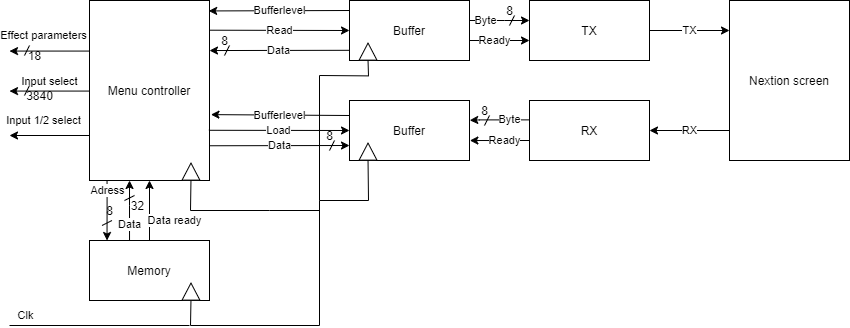

The diagram above was exported from draw.io. Its source (the exported page's mxGraphModel, read from the mxfile embedded in the PNG):
<mxGraphModel dx="2844" dy="1644" grid="1" gridSize="5" guides="1" tooltips="1" connect="1" arrows="1" fold="1" page="1" pageScale="1" pageWidth="850" pageHeight="1100" math="0" shadow="0">
  <root>
    <mxCell id="0" />
    <mxCell id="1" parent="0" />
    <mxCell id="2" value="" style="group" vertex="1" connectable="0" parent="1">
      <mxGeometry x="340" y="480" width="480" height="220" as="geometry" />
    </mxCell>
    <mxCell id="3" value="" style="group" vertex="1" connectable="0" parent="2">
      <mxGeometry x="100" y="100" width="300" height="140" as="geometry" />
    </mxCell>
    <mxCell id="4" value="" style="group" vertex="1" connectable="0" parent="3">
      <mxGeometry width="300" height="60" as="geometry" />
    </mxCell>
    <mxCell id="5" value="" style="group" vertex="1" connectable="0" parent="4">
      <mxGeometry width="300" height="60" as="geometry" />
    </mxCell>
    <mxCell id="6" value="RX" style="rounded=0;whiteSpace=wrap;html=1;" vertex="1" parent="5">
      <mxGeometry x="180" width="120" height="60" as="geometry" />
    </mxCell>
    <mxCell id="7" value="Buffer" style="rounded=0;whiteSpace=wrap;html=1;" vertex="1" parent="5">
      <mxGeometry width="120" height="60" as="geometry" />
    </mxCell>
    <mxCell id="8" value="" style="triangle;whiteSpace=wrap;html=1;rotation=-90;" vertex="1" parent="5">
      <mxGeometry x="10" y="42.18" width="17.05" height="17.82" as="geometry" />
    </mxCell>
    <mxCell id="9" value="Ready" style="edgeStyle=orthogonalEdgeStyle;rounded=0;orthogonalLoop=1;jettySize=auto;html=1;exitX=0;exitY=0.75;exitDx=0;exitDy=0;entryX=1.003;entryY=0.667;entryDx=0;entryDy=0;entryPerimeter=0;" edge="1" parent="5">
      <mxGeometry x="-0.0718" relative="1" as="geometry">
        <mxPoint x="180" y="45" as="sourcePoint" />
        <mxPoint x="120.36000000000013" y="40.020000000000095" as="targetPoint" />
        <Array as="points">
          <mxPoint x="180" y="40" />
        </Array>
        <mxPoint as="offset" />
      </mxGeometry>
    </mxCell>
    <mxCell id="10" value="Byte" style="edgeStyle=orthogonalEdgeStyle;rounded=0;orthogonalLoop=1;jettySize=auto;html=1;exitX=-0.002;exitY=0.323;exitDx=0;exitDy=0;exitPerimeter=0;entryX=1.002;entryY=0.33;entryDx=0;entryDy=0;entryPerimeter=0;" edge="1" parent="5">
      <mxGeometry x="0.6718" y="30" relative="1" as="geometry">
        <mxPoint x="179.76" y="19.37999999999988" as="sourcePoint" />
        <mxPoint x="120.24000000000001" y="19.799999999999955" as="targetPoint" />
        <Array as="points">
          <mxPoint x="130" y="19" />
        </Array>
        <mxPoint x="29" y="-30" as="offset" />
      </mxGeometry>
    </mxCell>
    <mxCell id="11" value="" style="endArrow=none;html=1;" edge="1" parent="5">
      <mxGeometry width="50" height="50" relative="1" as="geometry">
        <mxPoint x="135" y="25" as="sourcePoint" />
        <mxPoint x="140" y="15" as="targetPoint" />
      </mxGeometry>
    </mxCell>
    <mxCell id="12" value="8" style="text;html=1;align=center;verticalAlign=middle;resizable=0;points=[];autosize=1;" vertex="1" parent="5">
      <mxGeometry x="125" width="20" height="20" as="geometry" />
    </mxCell>
    <mxCell id="13" value="" style="endArrow=none;html=1;" edge="1" parent="2">
      <mxGeometry width="50" height="50" relative="1" as="geometry">
        <mxPoint x="80" y="150" as="sourcePoint" />
        <mxPoint x="85" y="140" as="targetPoint" />
      </mxGeometry>
    </mxCell>
    <mxCell id="14" value="8" style="text;html=1;align=center;verticalAlign=middle;resizable=0;points=[];autosize=1;" vertex="1" parent="2">
      <mxGeometry x="70" y="125" width="20" height="20" as="geometry" />
    </mxCell>
    <mxCell id="15" value="TX" style="rounded=0;whiteSpace=wrap;html=1;" vertex="1" parent="2">
      <mxGeometry x="280" width="120" height="60" as="geometry" />
    </mxCell>
    <mxCell id="16" value="Buffer" style="rounded=0;whiteSpace=wrap;html=1;" vertex="1" parent="2">
      <mxGeometry x="100" width="120" height="60" as="geometry" />
    </mxCell>
    <mxCell id="17" value="Bufferlevel" style="endArrow=classic;html=1;exitX=0;exitY=0.25;exitDx=0;exitDy=0;entryX=0.993;entryY=0.058;entryDx=0;entryDy=0;entryPerimeter=0;" edge="1" parent="2" target="32">
      <mxGeometry width="50" height="50" relative="1" as="geometry">
        <mxPoint x="100" y="10" as="sourcePoint" />
        <mxPoint y="10" as="targetPoint" />
      </mxGeometry>
    </mxCell>
    <mxCell id="18" value="Read" style="endArrow=classic;html=1;entryX=0;entryY=0.5;entryDx=0;entryDy=0;exitX=1.003;exitY=0.165;exitDx=0;exitDy=0;exitPerimeter=0;" edge="1" parent="2" source="32">
      <mxGeometry width="50" height="50" relative="1" as="geometry">
        <mxPoint y="30" as="sourcePoint" />
        <mxPoint x="100" y="30" as="targetPoint" />
      </mxGeometry>
    </mxCell>
    <mxCell id="19" value="TX" style="endArrow=classic;html=1;exitX=1;exitY=0.5;exitDx=0;exitDy=0;" edge="1" parent="2" source="15">
      <mxGeometry width="50" height="50" relative="1" as="geometry">
        <mxPoint x="350" y="95" as="sourcePoint" />
        <mxPoint x="480" y="30" as="targetPoint" />
      </mxGeometry>
    </mxCell>
    <mxCell id="20" value="RX" style="endArrow=classic;html=1;entryX=1;entryY=0.5;entryDx=0;entryDy=0;" edge="1" parent="2" target="6">
      <mxGeometry width="50" height="50" relative="1" as="geometry">
        <mxPoint x="480" y="130" as="sourcePoint" />
        <mxPoint x="390" y="50" as="targetPoint" />
      </mxGeometry>
    </mxCell>
    <mxCell id="21" value="" style="triangle;whiteSpace=wrap;html=1;rotation=-90;" vertex="1" parent="2">
      <mxGeometry x="110" y="42.17999999999995" width="17.05" height="17.82" as="geometry" />
    </mxCell>
    <mxCell id="22" value="&lt;br&gt;" style="endArrow=none;html=1;entryX=0;entryY=0.5;entryDx=0;entryDy=0;rounded=0;" edge="1" parent="2">
      <mxGeometry width="50" height="50" relative="1" as="geometry">
        <mxPoint x="70" y="75" as="sourcePoint" />
        <mxPoint x="118.52499999999998" y="60.00499999999988" as="targetPoint" />
        <Array as="points">
          <mxPoint x="119" y="75.38999999999999" />
        </Array>
      </mxGeometry>
    </mxCell>
    <mxCell id="23" value="Byte" style="edgeStyle=orthogonalEdgeStyle;rounded=0;orthogonalLoop=1;jettySize=auto;html=1;" edge="1" parent="2">
      <mxGeometry x="0.1667" y="-20" relative="1" as="geometry">
        <mxPoint x="220" y="20" as="sourcePoint" />
        <mxPoint x="280" y="20" as="targetPoint" />
        <Array as="points">
          <mxPoint x="255" y="20" />
          <mxPoint x="255" y="20" />
        </Array>
        <mxPoint x="-20" y="-20" as="offset" />
      </mxGeometry>
    </mxCell>
    <mxCell id="24" value="Ready" style="edgeStyle=orthogonalEdgeStyle;rounded=0;orthogonalLoop=1;jettySize=auto;html=1;" edge="1" parent="2">
      <mxGeometry x="0.3333" y="-15" relative="1" as="geometry">
        <mxPoint x="220" y="40" as="sourcePoint" />
        <mxPoint x="280" y="40" as="targetPoint" />
        <Array as="points">
          <mxPoint x="260" y="40" />
          <mxPoint x="260" y="40" />
        </Array>
        <mxPoint x="-15" y="-15" as="offset" />
      </mxGeometry>
    </mxCell>
    <mxCell id="25" value="" style="endArrow=none;html=1;" edge="1" parent="2">
      <mxGeometry width="50" height="50" relative="1" as="geometry">
        <mxPoint x="260" y="25" as="sourcePoint" />
        <mxPoint x="265" y="15" as="targetPoint" />
      </mxGeometry>
    </mxCell>
    <mxCell id="26" value="8" style="text;html=1;align=center;verticalAlign=middle;resizable=0;points=[];autosize=1;" vertex="1" parent="2">
      <mxGeometry x="250" width="20" height="20" as="geometry" />
    </mxCell>
    <mxCell id="27" value="Data" style="edgeStyle=orthogonalEdgeStyle;rounded=0;orthogonalLoop=1;jettySize=auto;html=1;" edge="1" parent="1">
      <mxGeometry x="0.1667" y="-20" relative="1" as="geometry">
        <mxPoint x="220.02857142857147" y="720" as="sourcePoint" />
        <mxPoint x="220.02857142857147" y="660" as="targetPoint" />
        <Array as="points">
          <mxPoint x="220" y="685" />
          <mxPoint x="220" y="685" />
        </Array>
        <mxPoint x="-20" y="20" as="offset" />
      </mxGeometry>
    </mxCell>
    <mxCell id="28" value="Data ready" style="edgeStyle=orthogonalEdgeStyle;rounded=0;orthogonalLoop=1;jettySize=auto;html=1;" edge="1" source="29" target="32" parent="1">
      <mxGeometry x="-0.3333" y="-25" relative="1" as="geometry">
        <mxPoint as="offset" />
      </mxGeometry>
    </mxCell>
    <mxCell id="29" value="Memory" style="rounded=0;whiteSpace=wrap;html=1;" vertex="1" parent="1">
      <mxGeometry x="180" y="720" width="120" height="60" as="geometry" />
    </mxCell>
    <mxCell id="30" value="" style="endArrow=none;html=1;entryX=0;entryY=0.5;entryDx=0;entryDy=0;rounded=0;exitX=0;exitY=0.5;exitDx=0;exitDy=0;" edge="1" source="45" target="8" parent="1">
      <mxGeometry width="50" height="50" relative="1" as="geometry">
        <mxPoint x="285" y="805" as="sourcePoint" />
        <mxPoint x="475" y="550" as="targetPoint" />
        <Array as="points">
          <mxPoint x="281" y="805" />
          <mxPoint x="410" y="805" />
          <mxPoint x="410" y="680" />
          <mxPoint x="459" y="680" />
        </Array>
      </mxGeometry>
    </mxCell>
    <mxCell id="31" value="Adress" style="edgeStyle=orthogonalEdgeStyle;rounded=0;orthogonalLoop=1;jettySize=auto;html=1;" edge="1" parent="1">
      <mxGeometry x="-0.6667" relative="1" as="geometry">
        <mxPoint x="197.52857142857147" y="660" as="sourcePoint" />
        <mxPoint x="197.52857142857147" y="720" as="targetPoint" />
        <Array as="points">
          <mxPoint x="197.5" y="670" />
          <mxPoint x="197.5" y="670" />
        </Array>
        <mxPoint as="offset" />
      </mxGeometry>
    </mxCell>
    <mxCell id="32" value="Menu controller" style="rounded=0;whiteSpace=wrap;html=1;" vertex="1" parent="1">
      <mxGeometry x="180" y="480" width="120" height="180" as="geometry" />
    </mxCell>
    <mxCell id="33" value="" style="endArrow=none;html=1;" edge="1" parent="1">
      <mxGeometry width="50" height="50" relative="1" as="geometry">
        <mxPoint x="410" y="680" as="sourcePoint" />
        <mxPoint x="410" y="555" as="targetPoint" />
      </mxGeometry>
    </mxCell>
    <mxCell id="34" value="Data" style="endArrow=classic;html=1;entryX=0;entryY=0.75;entryDx=0;entryDy=0;exitX=0.999;exitY=0.807;exitDx=0;exitDy=0;exitPerimeter=0;" edge="1" source="32" target="7" parent="1">
      <mxGeometry width="50" height="50" relative="1" as="geometry">
        <mxPoint x="340" y="625" as="sourcePoint" />
        <mxPoint x="625" y="665" as="targetPoint" />
      </mxGeometry>
    </mxCell>
    <mxCell id="35" value="Load" style="endArrow=classic;html=1;entryX=0;entryY=0.5;entryDx=0;entryDy=0;exitX=0.995;exitY=0.721;exitDx=0;exitDy=0;exitPerimeter=0;" edge="1" source="32" target="7" parent="1">
      <mxGeometry width="50" height="50" relative="1" as="geometry">
        <mxPoint x="320" y="610" as="sourcePoint" />
        <mxPoint x="625" y="665" as="targetPoint" />
      </mxGeometry>
    </mxCell>
    <mxCell id="36" value="Bufferlevel" style="endArrow=classic;html=1;exitX=0;exitY=0.25;exitDx=0;exitDy=0;entryX=1.012;entryY=0.634;entryDx=0;entryDy=0;entryPerimeter=0;" edge="1" source="7" target="32" parent="1">
      <mxGeometry width="50" height="50" relative="1" as="geometry">
        <mxPoint x="575" y="715" as="sourcePoint" />
        <mxPoint x="340" y="595" as="targetPoint" />
      </mxGeometry>
    </mxCell>
    <mxCell id="37" value="Data" style="endArrow=classic;html=1;exitX=-0.005;exitY=0.83;exitDx=0;exitDy=0;exitPerimeter=0;entryX=1;entryY=0.278;entryDx=0;entryDy=0;entryPerimeter=0;" edge="1" source="16" target="32" parent="1">
      <mxGeometry width="50" height="50" relative="1" as="geometry">
        <mxPoint x="330" y="585" as="sourcePoint" />
        <mxPoint x="340" y="530" as="targetPoint" />
      </mxGeometry>
    </mxCell>
    <mxCell id="38" value="8" style="text;html=1;align=center;verticalAlign=middle;resizable=0;points=[];autosize=1;" vertex="1" parent="1">
      <mxGeometry x="305" y="510" width="20" height="20" as="geometry" />
    </mxCell>
    <mxCell id="39" value="" style="endArrow=none;html=1;" edge="1" parent="1">
      <mxGeometry width="50" height="50" relative="1" as="geometry">
        <mxPoint x="315" y="535" as="sourcePoint" />
        <mxPoint x="320" y="525" as="targetPoint" />
      </mxGeometry>
    </mxCell>
    <mxCell id="40" value="" style="endArrow=none;html=1;" edge="1" parent="1">
      <mxGeometry width="50" height="50" relative="1" as="geometry">
        <mxPoint x="215" y="680" as="sourcePoint" />
        <mxPoint x="225" y="675" as="targetPoint" />
      </mxGeometry>
    </mxCell>
    <mxCell id="41" value="" style="endArrow=none;html=1;" edge="1" parent="1">
      <mxGeometry width="50" height="50" relative="1" as="geometry">
        <mxPoint x="192.5" y="705" as="sourcePoint" />
        <mxPoint x="202.5" y="700" as="targetPoint" />
      </mxGeometry>
    </mxCell>
    <mxCell id="42" value="32" style="text;html=1;align=center;verticalAlign=middle;resizable=0;points=[];autosize=1;" vertex="1" parent="1">
      <mxGeometry x="215" y="675" width="25" height="20" as="geometry" />
    </mxCell>
    <mxCell id="43" value="8" style="text;html=1;align=center;verticalAlign=middle;resizable=0;points=[];autosize=1;" vertex="1" parent="1">
      <mxGeometry x="190" y="680" width="20" height="20" as="geometry" />
    </mxCell>
    <mxCell id="44" value="" style="triangle;whiteSpace=wrap;html=1;rotation=-90;" vertex="1" parent="1">
      <mxGeometry x="272.95" y="642.18" width="17.05" height="17.82" as="geometry" />
    </mxCell>
    <mxCell id="45" value="" style="triangle;whiteSpace=wrap;html=1;rotation=-90;" vertex="1" parent="1">
      <mxGeometry x="272.95" y="762.18" width="17.05" height="17.82" as="geometry" />
    </mxCell>
    <mxCell id="46" value="" style="endArrow=none;html=1;exitX=0;exitY=0.5;exitDx=0;exitDy=0;rounded=0;" edge="1" source="44" parent="1">
      <mxGeometry width="50" height="50" relative="1" as="geometry">
        <mxPoint x="460" y="755" as="sourcePoint" />
        <mxPoint x="410" y="690" as="targetPoint" />
        <Array as="points">
          <mxPoint x="281" y="690" />
          <mxPoint x="360" y="690" />
        </Array>
      </mxGeometry>
    </mxCell>
    <mxCell id="47" value="Input select" style="endArrow=classic;html=1;entryX=1;entryY=0.25;entryDx=0;entryDy=0;exitX=0;exitY=0.25;exitDx=0;exitDy=0;" edge="1" parent="1">
      <mxGeometry y="-10" width="50" height="50" relative="1" as="geometry">
        <mxPoint x="180" y="570.5699999999997" as="sourcePoint" />
        <mxPoint x="100" y="570.5699999999997" as="targetPoint" />
        <mxPoint as="offset" />
      </mxGeometry>
    </mxCell>
    <mxCell id="48" value="" style="endArrow=none;html=1;" edge="1" parent="1">
      <mxGeometry width="50" height="50" relative="1" as="geometry">
        <mxPoint x="115" y="535" as="sourcePoint" />
        <mxPoint x="120" y="525" as="targetPoint" />
      </mxGeometry>
    </mxCell>
    <mxCell id="49" value="18" style="text;html=1;align=center;verticalAlign=middle;resizable=0;points=[];autosize=1;" vertex="1" parent="1">
      <mxGeometry x="110" y="525" width="30" height="20" as="geometry" />
    </mxCell>
    <mxCell id="50" value="Effect parameters" style="endArrow=classic;html=1;entryX=1;entryY=0.25;entryDx=0;entryDy=0;exitX=0;exitY=0.25;exitDx=0;exitDy=0;" edge="1" parent="1">
      <mxGeometry x="0.125" y="-16" width="50" height="50" relative="1" as="geometry">
        <mxPoint x="180" y="530.5699999999997" as="sourcePoint" />
        <mxPoint x="100" y="530.5699999999997" as="targetPoint" />
        <mxPoint as="offset" />
      </mxGeometry>
    </mxCell>
    <mxCell id="51" value="" style="endArrow=none;html=1;" edge="1" parent="1">
      <mxGeometry width="50" height="50" relative="1" as="geometry">
        <mxPoint x="115" y="575" as="sourcePoint" />
        <mxPoint x="120" y="565" as="targetPoint" />
      </mxGeometry>
    </mxCell>
    <mxCell id="52" value="3840" style="text;html=1;align=center;verticalAlign=middle;resizable=0;points=[];autosize=1;" vertex="1" parent="1">
      <mxGeometry x="110" y="564.9999999999999" width="40" height="20" as="geometry" />
    </mxCell>
    <mxCell id="53" value="Input 1/2 select" style="endArrow=classic;html=1;exitX=0;exitY=0.75;exitDx=0;exitDy=0;" edge="1" source="32" parent="1">
      <mxGeometry x="0.125" y="-15" width="50" height="50" relative="1" as="geometry">
        <mxPoint x="330" y="650" as="sourcePoint" />
        <mxPoint x="100" y="615" as="targetPoint" />
        <mxPoint as="offset" />
      </mxGeometry>
    </mxCell>
    <mxCell id="54" value="Clk&lt;br&gt;" style="endArrow=none;html=1;" edge="1" parent="1">
      <mxGeometry x="-0.8333" y="10" width="50" height="50" relative="1" as="geometry">
        <mxPoint x="100" y="805" as="sourcePoint" />
        <mxPoint x="280" y="805" as="targetPoint" />
        <mxPoint as="offset" />
      </mxGeometry>
    </mxCell>
    <mxCell id="55" value="Nextion screen" style="rounded=0;whiteSpace=wrap;html=1;" vertex="1" parent="1">
      <mxGeometry x="820" y="480" width="120" height="160" as="geometry" />
    </mxCell>
  </root>
</mxGraphModel>